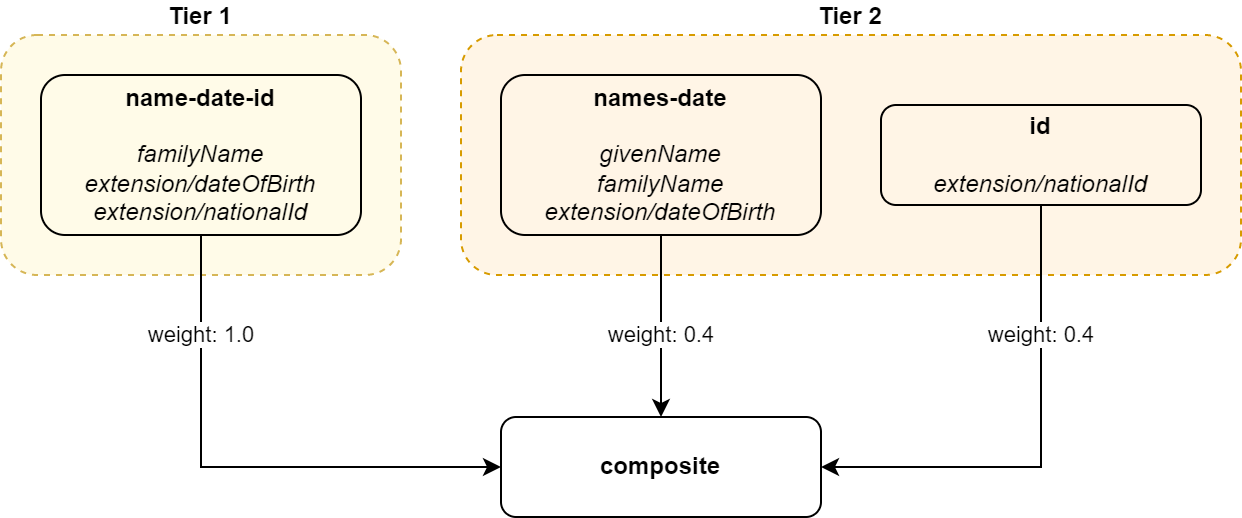

The diagram above was exported from draw.io. Its source (the exported page's mxGraphModel, read from the mxfile embedded in the PNG):
<mxGraphModel dx="1102" dy="1225" grid="1" gridSize="10" guides="1" tooltips="1" connect="1" arrows="1" fold="1" page="1" pageScale="1" pageWidth="1169" pageHeight="827" math="0" shadow="0">
  <root>
    <mxCell id="0" />
    <mxCell id="1" parent="0" />
    <mxCell id="2" value="&lt;b&gt;Tier 2&lt;/b&gt;" style="rounded=1;whiteSpace=wrap;html=1;fillColor=#FFF5E6;labelPosition=center;verticalLabelPosition=top;align=center;verticalAlign=bottom;dashed=1;strokeColor=#d79b00;" vertex="1" parent="1">
      <mxGeometry x="370" y="1050" width="390" height="120" as="geometry" />
    </mxCell>
    <mxCell id="3" value="&lt;b&gt;Tier 1&lt;/b&gt;" style="rounded=1;whiteSpace=wrap;html=1;fillColor=#FFFBE8;labelPosition=center;verticalLabelPosition=top;align=center;verticalAlign=bottom;dashed=1;strokeColor=#d6b656;" vertex="1" parent="1">
      <mxGeometry x="140" y="1050" width="200" height="120" as="geometry" />
    </mxCell>
    <mxCell id="4" value="weight: 1.0" style="edgeStyle=orthogonalEdgeStyle;rounded=0;orthogonalLoop=1;jettySize=auto;html=1;exitX=0.5;exitY=1;exitDx=0;exitDy=0;entryX=0;entryY=0.5;entryDx=0;entryDy=0;" edge="1" source="5" target="10" parent="1">
      <mxGeometry x="-0.6241" relative="1" as="geometry">
        <mxPoint as="offset" />
      </mxGeometry>
    </mxCell>
    <mxCell id="5" value="&lt;b&gt;name-date-id&lt;/b&gt;&lt;br&gt;&lt;br&gt;&lt;i&gt;familyName&lt;br&gt;extension/dateOfBirth&lt;br&gt;extension/nationalId&lt;/i&gt;" style="rounded=1;whiteSpace=wrap;html=1;fillColor=none;" vertex="1" parent="1">
      <mxGeometry x="160" y="1070" width="160" height="80" as="geometry" />
    </mxCell>
    <mxCell id="6" value="weight: 0.4" style="edgeStyle=orthogonalEdgeStyle;rounded=0;orthogonalLoop=1;jettySize=auto;html=1;exitX=0.5;exitY=1;exitDx=0;exitDy=0;entryX=0.5;entryY=0;entryDx=0;entryDy=0;" edge="1" source="7" target="10" parent="1">
      <mxGeometry x="0.0989" relative="1" as="geometry">
        <mxPoint as="offset" />
      </mxGeometry>
    </mxCell>
    <mxCell id="7" value="&lt;b&gt;names-date&lt;/b&gt;&lt;br&gt;&lt;br&gt;&lt;i&gt;givenName&lt;br&gt;&lt;/i&gt;&lt;i&gt;familyName&lt;br&gt;extension/dateOfBirth&lt;br&gt;&lt;/i&gt;" style="rounded=1;whiteSpace=wrap;html=1;fillColor=none;" vertex="1" parent="1">
      <mxGeometry x="390" y="1070" width="160" height="80" as="geometry" />
    </mxCell>
    <mxCell id="8" value="weight: 0.4" style="edgeStyle=orthogonalEdgeStyle;rounded=0;orthogonalLoop=1;jettySize=auto;html=1;exitX=0.5;exitY=1;exitDx=0;exitDy=0;entryX=1;entryY=0.5;entryDx=0;entryDy=0;" edge="1" source="9" target="10" parent="1">
      <mxGeometry x="-0.4606" relative="1" as="geometry">
        <mxPoint as="offset" />
      </mxGeometry>
    </mxCell>
    <mxCell id="9" value="&lt;b&gt;id&lt;/b&gt;&lt;br&gt;&lt;br&gt;&lt;i&gt;extension/nationalId&lt;br&gt;&lt;/i&gt;" style="rounded=1;whiteSpace=wrap;html=1;fillColor=none;" vertex="1" parent="1">
      <mxGeometry x="580" y="1085" width="160" height="50" as="geometry" />
    </mxCell>
    <mxCell id="10" value="&lt;b style=&quot;&quot;&gt;composite&lt;/b&gt;" style="rounded=1;whiteSpace=wrap;html=1;fillColor=none;" vertex="1" parent="1">
      <mxGeometry x="390" y="1241" width="160" height="50" as="geometry" />
    </mxCell>
  </root>
</mxGraphModel>